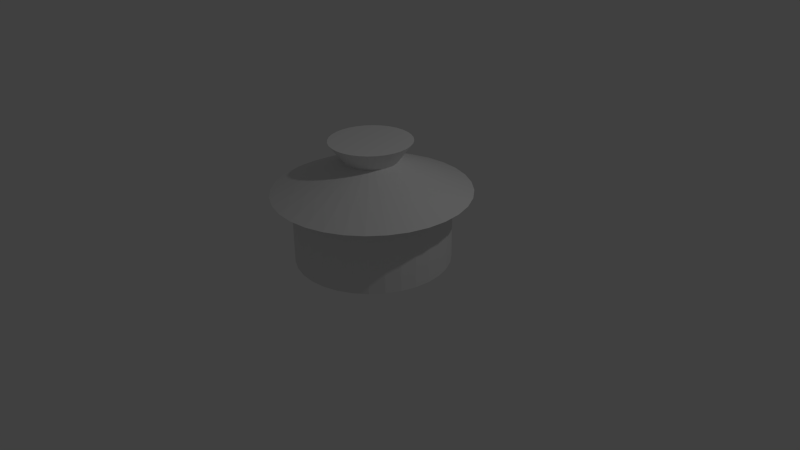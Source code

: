 # Source: mz-pot.blend  (saved by Blender 2.76.0; exported with 4.5.12 LTS)
import bpy
from mathutils import Matrix  # noqa: F401  (used for matrix-valued properties, if any)

bpy.ops.wm.read_factory_settings(use_empty=True)
scene = bpy.context.scene
scene.name = 'Scene'

# ---- collections
col_collection_1 = bpy.data.collections.new('Collection 1'); scene.collection.children.link(col_collection_1)

# ---- world
world_world = bpy.data.worlds.new('World'); scene.world = world_world
world_world.color = (0.05088, 0.05088, 0.05088)
world_world.use_sun_shadow = False
world_world.sun_shadow_jitter_overblur = 0.0
world_world.cycles.sampling_method = 'MANUAL'
world_world.cycles.sample_map_resolution = 256

# ---- cameras
cam_camera = bpy.data.cameras.new('Camera')
cam_camera.clip_end = 100.0
cam_camera.lens = 35.0
cam_camera.sensor_width = 32.0
cam_camera.sensor_height = 18.0
cam_camera.ortho_scale = 7.314
cam_camera.dof.focus_distance = 0.0
cam_camera.dof.aperture_fstop = 128.0

# ---- lights
light_lamp = bpy.data.lights.new('Lamp', 'POINT')
light_lamp.transmission_factor = 0.0
light_lamp.cutoff_distance = 30.0
light_lamp.energy = 100.0
light_lamp.shadow_buffer_clip_start = 1.001
light_lamp.shadow_soft_size = 0.1
light_lamp.shadow_maximum_resolution = 0.006
light_lamp.use_absolute_resolution = True
light_lamp.cycles.use_multiple_importance_sampling = False

# ---- meshes
me_circle = bpy.data.meshes.new('Circle')
me_circle.from_pydata([(0.0, 1.0, 0.0), (-0.1951, 0.9808, 0.0), (-0.3827, 0.9239, 0.0), (-0.5556, 0.8315, 0.0), (-0.7071, 0.7071, 0.0), (-0.8315, 0.5556, 0.0), (-0.9239, 0.3827, 0.0), (-0.9808, 0.1951, 0.0), (-1.0, 7.55e-08, 0.0), (-0.9808, -0.1951, 0.0), (-0.9239, -0.3827, 0.0), (-0.8315, -0.5556, 0.0), (-0.7071, -0.7071, 0.0), (-0.5556, -0.8315, 0.0), (-0.3827, -0.9239, 0.0), (-0.1951, -0.9808, 0.0), (3.258e-07, -1.0, 0.0), (0.1951, -0.9808, 0.0), (0.3827, -0.9239, 0.0), (0.5556, -0.8315, 0.0), (0.7071, -0.7071, 0.0), (0.8315, -0.5556, 0.0), (0.9239, -0.3827, 0.0), (0.9808, -0.1951, 0.0), (1.0, 9.656e-07, 0.0), (0.9808, 0.1951, 0.0), (0.9239, 0.3827, 0.0), (0.8315, 0.5556, 0.0), (0.7071, 0.7071, 0.0), (0.5556, 0.8315, 0.0), (0.3827, 0.9239, 0.0), (0.1951, 0.9808, 0.0), (0.0, 1.0, 0.9075), (-0.1951, 0.9808, 0.9075), (-0.3827, 0.9239, 0.9075), (-0.5556, 0.8315, 0.9075), (-0.7071, 0.7071, 0.9075), (-0.8315, 0.5556, 0.9075), (-0.9239, 0.3827, 0.9075), (-0.9808, 0.1951, 0.9075), (-1.0, 7.55e-08, 0.9075), (-0.9808, -0.1951, 0.9075), (-0.9239, -0.3827, 0.9075), (-0.8315, -0.5556, 0.9075), (-0.7071, -0.7071, 0.9075), (-0.5556, -0.8315, 0.9075), (-0.3827, -0.9239, 0.9075), (-0.1951, -0.9808, 0.9075), (3.258e-07, -1.0, 0.9075), (0.1951, -0.9808, 0.9075), (0.3827, -0.9239, 0.9075), (0.5556, -0.8315, 0.9075), (0.7071, -0.7071, 0.9075), (0.8315, -0.5556, 0.9075), (0.9239, -0.3827, 0.9075), (0.9808, -0.1951, 0.9075), (1.0, 9.656e-07, 0.9075), (0.9808, 0.1951, 0.9075), (0.9239, 0.3827, 0.9075), (0.8315, 0.5556, 0.9075), (0.7071, 0.7071, 0.9075), (0.5556, 0.8315, 0.9075), (0.3827, 0.9239, 0.9075), (0.1951, 0.9808, 0.9075), (3.172e-08, 1.267, 0.9075), (-0.2472, 1.243, 0.9075), (-0.4849, 1.171, 0.9075), (-0.704, 1.054, 0.9075), (-0.896, 0.896, 0.9075), (-1.054, 0.704, 0.9075), (-1.171, 0.4849, 0.9075), (-1.243, 0.2472, 0.9075), (-1.267, 1.954e-08, 0.9075), (-1.243, -0.2472, 0.9075), (-1.171, -0.4849, 0.9075), (-1.054, -0.704, 0.9075), (-0.896, -0.896, 0.9075), (-0.704, -1.054, 0.9075), (-0.4849, -1.171, 0.9075), (-0.2472, -1.243, 0.9075), (4.446e-07, -1.267, 0.9075), (0.2472, -1.243, 0.9075), (0.4849, -1.171, 0.9075), (0.704, -1.054, 0.9075), (0.896, -0.896, 0.9075), (1.054, -0.704, 0.9075), (1.171, -0.4849, 0.9075), (1.243, -0.2472, 0.9075), (1.267, 1.147e-06, 0.9075), (1.243, 0.2472, 0.9075), (1.171, 0.4849, 0.9075), (1.054, 0.704, 0.9075), (0.896, 0.896, 0.9075), (0.704, 1.054, 0.9075), (0.4849, 1.171, 0.9075), (0.2472, 1.243, 0.9075), (3.172e-08, 1.267, 0.9075), (-0.2472, 1.243, 0.9075), (-0.4849, 1.171, 0.9075), (-0.704, 1.054, 0.9075), (-0.896, 0.896, 0.9075), (-1.054, 0.704, 0.9075), (-1.171, 0.4849, 0.9075), (-1.243, 0.2472, 0.9075), (-1.267, 1.954e-08, 0.9075), (-1.243, -0.2472, 0.9075), (-1.171, -0.4849, 0.9075), (-1.054, -0.704, 0.9075), (-0.896, -0.896, 0.9075), (-0.704, -1.054, 0.9075), (-0.4849, -1.171, 0.9075), (-0.2472, -1.243, 0.9075), (4.446e-07, -1.267, 0.9075), (0.2472, -1.243, 0.9075), (0.4849, -1.171, 0.9075), (0.704, -1.054, 0.9075), (0.896, -0.896, 0.9075), (1.054, -0.704, 0.9075), (1.171, -0.4849, 0.9075), (1.243, -0.2472, 0.9075), (1.267, 1.147e-06, 0.9075), (1.243, 0.2472, 0.9075), (1.171, 0.4849, 0.9075), (1.054, 0.704, 0.9075), (0.896, 0.896, 0.9075), (0.704, 1.054, 0.9075), (0.4849, 1.171, 0.9075), (0.2472, 1.243, 0.9075), (-9.607e-08, 0.3416, 1.311), (-0.06665, 0.3351, 1.311), (-0.1307, 0.3156, 1.311), (-0.1898, 0.2841, 1.311), (-0.2416, 0.2416, 1.311), (-0.2841, 0.1898, 1.311), (-0.3156, 0.1307, 1.311), (-0.3351, 0.06665, 1.311), (-0.3416, 2.257e-07, 1.311), (-0.3351, -0.06665, 1.311), (-0.3156, -0.1307, 1.311), (-0.2841, -0.1898, 1.311), (-0.2416, -0.2416, 1.311), (-0.1898, -0.2841, 1.311), (-0.1307, -0.3156, 1.311), (-0.06665, -0.3351, 1.311), (1.525e-08, -0.3416, 1.311), (0.06665, -0.3351, 1.311), (0.1307, -0.3156, 1.311), (0.1898, -0.2841, 1.311), (0.2416, -0.2416, 1.311), (0.2841, -0.1898, 1.311), (0.3156, -0.1307, 1.311), (0.3351, -0.06665, 1.311), (0.3416, 5.298e-07, 1.311), (0.3351, 0.06665, 1.311), (0.3156, 0.1307, 1.311), (0.2841, 0.1898, 1.311), (0.2416, 0.2416, 1.311), (0.1898, 0.2841, 1.311), (0.1307, 0.3156, 1.311), (0.06665, 0.3351, 1.311), (-9.607e-08, 0.3416, 1.311), (-0.06665, 0.3351, 1.311), (-0.1307, 0.3156, 1.311), (-0.1898, 0.2841, 1.311), (-0.2416, 0.2416, 1.311), (-0.2841, 0.1898, 1.311), (-0.3156, 0.1307, 1.311), (-0.3351, 0.06665, 1.311), (-0.3416, 2.257e-07, 1.311), (-0.3351, -0.06665, 1.311), (-0.3156, -0.1307, 1.311), (-0.2841, -0.1898, 1.311), (-0.2416, -0.2416, 1.311), (-0.1898, -0.2841, 1.311), (-0.1307, -0.3156, 1.311), (-0.06665, -0.3351, 1.311), (1.525e-08, -0.3416, 1.311), (0.06665, -0.3351, 1.311), (0.1307, -0.3156, 1.311), (0.1898, -0.2841, 1.311), (0.2416, -0.2416, 1.311), (0.2841, -0.1898, 1.311), (0.3156, -0.1307, 1.311), (0.3351, -0.06665, 1.311), (0.3416, 5.298e-07, 1.311), (0.3351, 0.06665, 1.311), (0.3156, 0.1307, 1.311), (0.2841, 0.1898, 1.311), (0.2416, 0.2416, 1.311), (0.1898, 0.2841, 1.311), (0.1307, 0.3156, 1.311), (0.06665, 0.3351, 1.311), (-9.607e-08, 0.3416, 1.311), (-0.06665, 0.3351, 1.311), (-0.1307, 0.3156, 1.311), (-0.1898, 0.2841, 1.311), (-0.2416, 0.2416, 1.311), (-0.2841, 0.1898, 1.311), (-0.3156, 0.1307, 1.311), (-0.3351, 0.06665, 1.311), (-0.3416, 2.257e-07, 1.311), (-0.3351, -0.06665, 1.311), (-0.3156, -0.1307, 1.311), (-0.2841, -0.1898, 1.311), (-0.2416, -0.2416, 1.311), (-0.1898, -0.2841, 1.311), (-0.1307, -0.3156, 1.311), (-0.06665, -0.3351, 1.311), (1.525e-08, -0.3416, 1.311), (0.06665, -0.3351, 1.311), (0.1307, -0.3156, 1.311), (0.1898, -0.2841, 1.311), (0.2416, -0.2416, 1.311), (0.2841, -0.1898, 1.311), (0.3156, -0.1307, 1.311), (0.3351, -0.06665, 1.311), (0.3416, 5.298e-07, 1.311), (0.3351, 0.06665, 1.311), (0.3156, 0.1307, 1.311), (0.2841, 0.1898, 1.311), (0.2416, 0.2416, 1.311), (0.1898, 0.2841, 1.311), (0.1307, 0.3156, 1.311), (0.06665, 0.3351, 1.311), (-1.63e-07, 0.5275, 1.561), (-0.1029, 0.5174, 1.561), (-0.2019, 0.4873, 1.561), (-0.2931, 0.4386, 1.561), (-0.373, 0.373, 1.561), (-0.4386, 0.2931, 1.561), (-0.4873, 0.2019, 1.561), (-0.5174, 0.1029, 1.561), (-0.5275, 1.857e-07, 1.561), (-0.5174, -0.1029, 1.561), (-0.4873, -0.2019, 1.561), (-0.4386, -0.2931, 1.561), (-0.373, -0.373, 1.561), (-0.2931, -0.4386, 1.561), (-0.2019, -0.4873, 1.561), (-0.1029, -0.5174, 1.561), (8.849e-09, -0.5275, 1.561), (0.1029, -0.5174, 1.561), (0.2019, -0.4873, 1.561), (0.2931, -0.4386, 1.561), (0.373, -0.373, 1.561), (0.4386, -0.2931, 1.561), (0.4873, -0.2019, 1.561), (0.5174, -0.1029, 1.561), (0.5275, 6.552e-07, 1.561), (0.5174, 0.1029, 1.561), (0.4873, 0.2019, 1.561), (0.4386, 0.2931, 1.561), (0.373, 0.373, 1.561), (0.2931, 0.4386, 1.561), (0.2019, 0.4873, 1.561), (0.1029, 0.5174, 1.561), (-1.63e-07, 0.5275, 1.561), (-0.1029, 0.5174, 1.561), (-0.2019, 0.4873, 1.561), (-0.2931, 0.4386, 1.561), (-0.373, 0.373, 1.561), (-0.4386, 0.2931, 1.561), (-0.4873, 0.2019, 1.561), (-0.5174, 0.1029, 1.561), (-0.5275, 1.857e-07, 1.561), (-0.5174, -0.1029, 1.561), (-0.4873, -0.2019, 1.561), (-0.4386, -0.2931, 1.561), (-0.373, -0.373, 1.561), (-0.2931, -0.4386, 1.561), (-0.2019, -0.4873, 1.561), (-0.1029, -0.5174, 1.561), (8.849e-09, -0.5275, 1.561), (0.1029, -0.5174, 1.561), (0.2019, -0.4873, 1.561), (0.2931, -0.4386, 1.561), (0.373, -0.373, 1.561), (0.4386, -0.2931, 1.561), (0.4873, -0.2019, 1.561), (0.5174, -0.1029, 1.561), (0.5275, 6.552e-07, 1.561), (0.5174, 0.1029, 1.561), (0.4873, 0.2019, 1.561), (0.4386, 0.2931, 1.561), (0.373, 0.373, 1.561), (0.2931, 0.4386, 1.561), (0.2019, 0.4873, 1.561), (0.1029, 0.5174, 1.561)], [], [(1, 0, 31, 30, 29, 28, 27, 26, 25, 24, 23, 22, 21, 20, 19, 18, 17, 16, 15, 14, 13, 12, 11, 10, 9, 8, 7, 6, 5, 4, 3, 2), (32, 33, 65, 64), (5, 6, 38, 37), (19, 20, 52, 51), (6, 7, 39, 38), (20, 21, 53, 52), (7, 8, 40, 39), (21, 22, 54, 53), (8, 9, 41, 40), (22, 23, 55, 54), (9, 10, 42, 41), (23, 24, 56, 55), (10, 11, 43, 42), (24, 25, 57, 56), (11, 12, 44, 43), (25, 26, 58, 57), (12, 13, 45, 44), (26, 27, 59, 58), (13, 14, 46, 45), (0, 1, 33, 32), (27, 28, 60, 59), (14, 15, 47, 46), (1, 2, 34, 33), (28, 29, 61, 60), (15, 16, 48, 47), (2, 3, 35, 34), (29, 30, 62, 61), (16, 17, 49, 48), (3, 4, 36, 35), (30, 31, 63, 62), (17, 18, 50, 49), (4, 5, 37, 36), (31, 0, 32, 63), (18, 19, 51, 50), (67, 68, 100, 99), (59, 60, 92, 91), (46, 47, 79, 78), (33, 34, 66, 65), (60, 61, 93, 92), (47, 48, 80, 79), (34, 35, 67, 66), (61, 62, 94, 93), (48, 49, 81, 80), (35, 36, 68, 67), (62, 63, 95, 94), (49, 50, 82, 81), (36, 37, 69, 68), (63, 32, 64, 95), (50, 51, 83, 82), (37, 38, 70, 69), (51, 52, 84, 83), (38, 39, 71, 70), (52, 53, 85, 84), (39, 40, 72, 71), (53, 54, 86, 85), (40, 41, 73, 72), (54, 55, 87, 86), (41, 42, 74, 73), (55, 56, 88, 87), (42, 43, 75, 74), (56, 57, 89, 88), (43, 44, 76, 75), (57, 58, 90, 89), (44, 45, 77, 76), (58, 59, 91, 90), (45, 46, 78, 77), (102, 103, 135, 134), (94, 95, 127, 126), (81, 82, 114, 113), (68, 69, 101, 100), (95, 64, 96, 127), (82, 83, 115, 114), (69, 70, 102, 101), (83, 84, 116, 115), (70, 71, 103, 102), (84, 85, 117, 116), (71, 72, 104, 103), (85, 86, 118, 117), (72, 73, 105, 104), (86, 87, 119, 118), (73, 74, 106, 105), (87, 88, 120, 119), (74, 75, 107, 106), (88, 89, 121, 120), (75, 76, 108, 107), (89, 90, 122, 121), (76, 77, 109, 108), (90, 91, 123, 122), (77, 78, 110, 109), (64, 65, 97, 96), (91, 92, 124, 123), (78, 79, 111, 110), (65, 66, 98, 97), (92, 93, 125, 124), (79, 80, 112, 111), (66, 67, 99, 98), (93, 94, 126, 125), (80, 81, 113, 112), (137, 138, 170, 169), (116, 117, 149, 148), (103, 104, 136, 135), (117, 118, 150, 149), (104, 105, 137, 136), (118, 119, 151, 150), (105, 106, 138, 137), (119, 120, 152, 151), (106, 107, 139, 138), (120, 121, 153, 152), (107, 108, 140, 139), (121, 122, 154, 153), (108, 109, 141, 140), (122, 123, 155, 154), (109, 110, 142, 141), (96, 97, 129, 128), (123, 124, 156, 155), (110, 111, 143, 142), (97, 98, 130, 129), (124, 125, 157, 156), (111, 112, 144, 143), (98, 99, 131, 130), (125, 126, 158, 157), (112, 113, 145, 144), (99, 100, 132, 131), (126, 127, 159, 158), (113, 114, 146, 145), (100, 101, 133, 132), (127, 96, 128, 159), (114, 115, 147, 146), (101, 102, 134, 133), (115, 116, 148, 147), (172, 173, 205, 204), (151, 152, 184, 183), (138, 139, 171, 170), (152, 153, 185, 184), (139, 140, 172, 171), (153, 154, 186, 185), (140, 141, 173, 172), (154, 155, 187, 186), (141, 142, 174, 173), (128, 129, 161, 160), (155, 156, 188, 187), (142, 143, 175, 174), (129, 130, 162, 161), (156, 157, 189, 188), (143, 144, 176, 175), (130, 131, 163, 162), (157, 158, 190, 189), (144, 145, 177, 176), (131, 132, 164, 163), (158, 159, 191, 190), (145, 146, 178, 177), (132, 133, 165, 164), (159, 128, 160, 191), (146, 147, 179, 178), (133, 134, 166, 165), (147, 148, 180, 179), (134, 135, 167, 166), (148, 149, 181, 180), (135, 136, 168, 167), (149, 150, 182, 181), (136, 137, 169, 168), (150, 151, 183, 182), (207, 208, 240, 239), (186, 187, 219, 218), (173, 174, 206, 205), (160, 161, 193, 192), (187, 188, 220, 219), (174, 175, 207, 206), (161, 162, 194, 193), (188, 189, 221, 220), (175, 176, 208, 207), (162, 163, 195, 194), (189, 190, 222, 221), (176, 177, 209, 208), (163, 164, 196, 195), (190, 191, 223, 222), (177, 178, 210, 209), (164, 165, 197, 196), (191, 160, 192, 223), (178, 179, 211, 210), (165, 166, 198, 197), (179, 180, 212, 211), (166, 167, 199, 198), (180, 181, 213, 212), (167, 168, 200, 199), (181, 182, 214, 213), (168, 169, 201, 200), (182, 183, 215, 214), (169, 170, 202, 201), (183, 184, 216, 215), (170, 171, 203, 202), (184, 185, 217, 216), (171, 172, 204, 203), (185, 186, 218, 217), (242, 243, 275, 274), (194, 195, 227, 226), (221, 222, 254, 253), (208, 209, 241, 240), (195, 196, 228, 227), (222, 223, 255, 254), (209, 210, 242, 241), (196, 197, 229, 228), (223, 192, 224, 255), (210, 211, 243, 242), (197, 198, 230, 229), (211, 212, 244, 243), (198, 199, 231, 230), (212, 213, 245, 244), (199, 200, 232, 231), (213, 214, 246, 245), (200, 201, 233, 232), (214, 215, 247, 246), (201, 202, 234, 233), (215, 216, 248, 247), (202, 203, 235, 234), (216, 217, 249, 248), (203, 204, 236, 235), (217, 218, 250, 249), (204, 205, 237, 236), (218, 219, 251, 250), (205, 206, 238, 237), (192, 193, 225, 224), (219, 220, 252, 251), (206, 207, 239, 238), (193, 194, 226, 225), (220, 221, 253, 252), (257, 258, 259, 260, 261, 262, 263, 264, 265, 266, 267, 268, 269, 270, 271, 272, 273, 274, 275, 276, 277, 278, 279, 280, 281, 282, 283, 284, 285, 286, 287, 256), (229, 230, 262, 261), (243, 244, 276, 275), (230, 231, 263, 262), (244, 245, 277, 276), (231, 232, 264, 263), (245, 246, 278, 277), (232, 233, 265, 264), (246, 247, 279, 278), (233, 234, 266, 265), (247, 248, 280, 279), (234, 235, 267, 266), (248, 249, 281, 280), (235, 236, 268, 267), (249, 250, 282, 281), (236, 237, 269, 268), (250, 251, 283, 282), (237, 238, 270, 269), (224, 225, 257, 256), (251, 252, 284, 283), (238, 239, 271, 270), (225, 226, 258, 257), (252, 253, 285, 284), (239, 240, 272, 271), (226, 227, 259, 258), (253, 254, 286, 285), (240, 241, 273, 272), (227, 228, 260, 259), (254, 255, 287, 286), (241, 242, 274, 273), (228, 229, 261, 260), (255, 224, 256, 287)])
me_circle.use_remesh_preserve_volume = False
me_circle.use_remesh_preserve_attributes = False
me_circle.use_mirror_vertex_groups = False
me_circle.update()

# ---- objects
ob_circle = bpy.data.objects.new('Circle', me_circle)
ob_lamp = bpy.data.objects.new('Lamp', light_lamp)
ob_camera = bpy.data.objects.new('Camera', cam_camera)

# ---- transforms, parenting, visibility, modifiers, constraints
ob_circle.location = (0.0, 0.0, 0.0)
ob_circle.lineart.crease_threshold = 0.0
ob_lamp.location = (4.076, 1.005, 5.904)
ob_lamp.rotation_euler = (0.6503, 0.05522, 1.866)
ob_lamp.lock_rotations_4d = False
ob_lamp.empty_display_type = 'ARROWS'
ob_lamp.color = (0.0, 0.0, 0.0, 0.0)
ob_lamp.lineart.crease_threshold = 0.0
ob_camera.location = (7.481, -6.508, 5.344)
ob_camera.rotation_euler = (1.109, 0.01082, 0.8149)
ob_camera.lock_rotations_4d = False
ob_camera.empty_display_type = 'ARROWS'
ob_camera.color = (0.0, 0.0, 0.0, 0.0)
ob_camera.display_type = 'WIRE'
ob_camera.lineart.crease_threshold = 0.0

# ---- collection membership
col_collection_1.objects.link(ob_circle)
col_collection_1.objects.link(ob_lamp)
col_collection_1.objects.link(ob_camera)

# ---- scene / render settings (as saved in the file)
scene.camera = ob_camera
scene.frame_start = 1; scene.frame_end = 250; scene.frame_set(1)
scene.render.engine = 'BLENDER_EEVEE_NEXT'
scene.render.resolution_percentage = 50
scene.render.dither_intensity = 0.0
scene.cycles.use_denoising = False
scene.cycles.samples = 10
scene.cycles.sampling_pattern = 'TABULATED_SOBOL'
scene.cycles.light_sampling_threshold = 0.0
scene.cycles.use_adaptive_sampling = False
scene.cycles.use_light_tree = False
scene.cycles.blur_glossy = 0.0
scene.cycles.pixel_filter_type = 'GAUSSIAN'
scene.cycles.sample_clamp_indirect = 0.0
scene.view_settings.view_transform = 'Standard'
bpy.context.view_layer.update()
